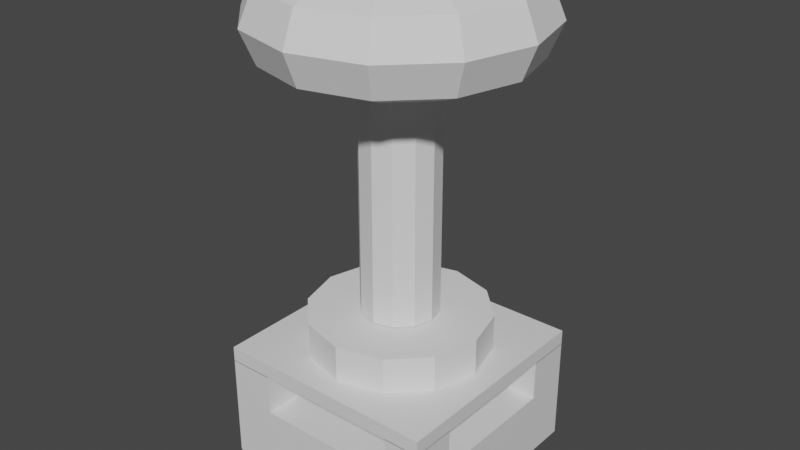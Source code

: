 # Source: tesla_coil.blend  (saved by Blender 3.0.42; exported with 4.5.12 LTS)
import bpy
from mathutils import Matrix  # noqa: F401  (used for matrix-valued properties, if any)

bpy.ops.wm.read_factory_settings(use_empty=True)
scene = bpy.context.scene
scene.name = 'Scene'

# ---- collections
col_collection = bpy.data.collections.new('Collection'); scene.collection.children.link(col_collection)

# ---- materials (node trees are filled in below, after node groups)
mat_material = bpy.data.materials.new('Material')
mat_material.alpha_threshold = 0.0
mat_material.use_transparent_shadow = False
mat_material.line_color = (0.0, 0.0, 0.0, 1.0)

# ---- material node trees
mat_material.use_nodes = True; mat_material.node_tree.nodes.clear()
_N = mat_material.node_tree.nodes; _L = mat_material.node_tree.links
n0 = _N.new('ShaderNodeOutputMaterial'); n0.name = 'Material Output'; n0.location = (300, 300)
n1 = _N.new('ShaderNodeBsdfPrincipled'); n1.name = 'Principled BSDF'; n1.location = (10, 300)
n1.distribution = 'GGX'
n1.subsurface_method = 'RANDOM_WALK_SKIN'
n1.inputs[2].default_value = 0.4
n1.inputs[3].default_value = 1.45
n1.inputs[27].default_value = (0.0, 0.0, 0.0, 1.0)
n1.inputs[28].default_value = 1.0
_L.new(n1.outputs[0], n0.inputs[0])
n0.is_active_output = True

# ---- world
world_world = bpy.data.worlds.new('World'); scene.world = world_world
world_world.use_nodes = True; world_world.node_tree.nodes.clear()
_N = world_world.node_tree.nodes; _L = world_world.node_tree.links
n0 = _N.new('ShaderNodeOutputWorld'); n0.name = 'World Output'; n0.location = (300, 300)
n1 = _N.new('ShaderNodeBackground'); n1.name = 'Background'; n1.location = (10, 300)
n1.inputs[0].default_value = (0.05088, 0.05088, 0.05088, 1.0)
_L.new(n1.outputs[0], n0.inputs[0])
n0.is_active_output = True
world_world.color = (0.05088, 0.05088, 0.05088)
world_world.use_sun_shadow = False
world_world.sun_shadow_jitter_overblur = 0.0

# ---- meshes
me_cube = bpy.data.meshes.new('Cube')
me_cube.from_pydata([(1.0, 1.0, 1.0), (1.0, 1.0, -1.0), (1.0, -1.0, 1.0), (1.0, -1.0, -1.0), (-1.0, 1.0, 1.0), (-1.0, 1.0, -1.0), (-1.0, -1.0, 1.0), (-1.0, -1.0, -1.0), (-0.6, 1.0, -1.0), (-0.6, -1.0, 1.0), (-0.6, -1.0, -1.0), (-0.6, 1.0, 1.0), (0.68, -1.0, -1.0), (0.68, 1.0, 1.0), (0.68, 1.0, -1.0), (0.68, -1.0, 1.0), (-1.0, 0.6, -1.0), (1.0, 0.6, 1.0), (-1.0, 0.6, 1.0), (1.0, 0.6, -1.0), (-0.6, 0.6, -1.0), (-0.6, 0.6, 1.0), (0.68, 0.6, 1.0), (0.68, 0.6, -1.0), (-1.0, -0.6, -1.0), (1.0, -0.6, 1.0), (-0.6, -0.6, -1.0), (-0.6, -0.6, 1.0), (0.68, -0.6, 1.0), (0.68, -0.6, -1.0), (-1.0, -0.6, 1.0), (1.0, -0.6, -1.0), (-0.6, -1.0, 2.224), (-1.0, -1.0, 2.224), (1.0, -0.6, 2.224), (1.0, -1.0, 2.224), (-1.0, 0.6, 2.224), (-1.0, 1.0, 2.224), (0.68, 1.0, 2.224), (1.0, 1.0, 2.224), (-0.6, 1.0, 2.224), (-0.6, -0.6, 2.224), (0.68, -1.0, 2.224), (0.68, -0.6, 2.224), (1.0, 0.6, 2.224), (-0.6, 0.6, 2.224), (0.68, 0.6, 2.224), (-1.0, -0.6, 2.224), (-1.0, -1.0, 2.206), (-1.0, -1.0, 2.67), (-1.0, 1.0, 2.206), (-1.0, 1.0, 2.67), (1.0, -1.0, 2.206), (1.0, -1.0, 2.67), (1.0, 1.0, 2.206), (1.0, 1.0, 2.67)], [], [(22, 17, 44, 46), (10, 9, 6, 7), (16, 18, 4, 5), (29, 31, 3, 12), (31, 25, 2, 3), (14, 13, 0, 1), (5, 4, 11, 8), (24, 26, 10, 7), (12, 15, 9, 10), (28, 27, 9, 15), (27, 30, 47, 41), (3, 2, 15, 12), (8, 11, 13, 14), (26, 29, 12, 10), (8, 14, 23, 20), (2, 25, 34, 35), (13, 11, 21, 22), (5, 8, 20, 16), (1, 0, 17, 19), (14, 1, 19, 23), (24, 30, 18, 16), (17, 0, 39, 44), (7, 6, 30, 24), (20, 23, 29, 26), (17, 22, 28, 25), (22, 21, 27, 28), (16, 20, 26, 24), (19, 17, 25, 31), (23, 19, 31, 29), (21, 18, 30, 27), (41, 47, 33, 32), (34, 43, 42, 35), (39, 38, 46, 44), (40, 37, 36, 45), (11, 4, 37, 40), (15, 2, 35, 42), (4, 18, 36, 37), (28, 15, 42, 43), (25, 28, 43, 34), (0, 13, 38, 39), (21, 11, 40, 45), (9, 27, 41, 32), (13, 22, 46, 38), (30, 6, 33, 47), (6, 9, 32, 33), (18, 21, 45, 36), (48, 49, 51, 50), (50, 51, 55, 54), (54, 55, 53, 52), (52, 53, 49, 48), (50, 54, 52, 48), (55, 51, 49, 53)])
_uv = me_cube.uv_layers.new(name='UVMap')
_uv.uv.foreach_set('vector', [0.665, 0.55, 0.625, 0.55, 0.625, 0.55, 0.665, 0.55, 0.375, 0.95, 0.625, 0.95, 0.625, 1.0, 0.375, 1.0, 0.375, 0.2, 0.625, 0.2, 0.625, 0.25, 0.375, 0.25, 0.335, 0.7, 0.375, 0.7, 0.375, 0.75, 0.335, 0.75, 0.375, 0.7, 0.625, 0.7, 0.625, 0.75, 0.375, 0.75, 0.375, 0.46, 0.625, 0.46, 0.625, 0.5, 0.375, 0.5, 0.375, 0.25, 0.625, 0.25, 0.625, 0.3, 0.375, 0.3, 0.125, 0.7, 0.175, 0.7, 0.175, 0.75, 0.125, 0.75, 0.375, 0.79, 0.625, 0.79, 0.625, 0.95, 0.375, 0.95, 0.665, 0.7, 0.825, 0.7, 0.825, 0.75, 0.665, 0.75, 0.825, 0.7, 0.875, 0.7, 0.875, 0.7, 0.825, 0.7, 0.375, 0.75, 0.625, 0.75, 0.625, 0.79, 0.375, 0.79, 0.375, 0.3, 0.625, 0.3, 0.625, 0.46, 0.375, 0.46, 0.175, 0.7, 0.335, 0.7, 0.335, 0.75, 0.175, 0.75, 0.175, 0.5, 0.335, 0.5, 0.335, 0.55, 0.175, 0.55, 0.625, 0.75, 0.625, 0.7, 0.625, 0.7, 0.625, 0.75, 0.665, 0.5, 0.825, 0.5, 0.825, 0.55, 0.665, 0.55, 0.125, 0.5, 0.175, 0.5, 0.175, 0.55, 0.125, 0.55, 0.375, 0.5, 0.625, 0.5, 0.625, 0.55, 0.375, 0.55, 0.335, 0.5, 0.375, 0.5, 0.375, 0.55, 0.335, 0.55, 0.375, 0.05, 0.625, 0.05, 0.625, 0.2, 0.375, 0.2, 0.625, 0.55, 0.625, 0.5, 0.625, 0.5, 0.625, 0.55, 0.375, 0.0, 0.625, 0.0, 0.625, 0.05, 0.375, 0.05, 0.175, 0.55, 0.335, 0.55, 0.335, 0.7, 0.175, 0.7, 0.625, 0.55, 0.665, 0.55, 0.665, 0.7, 0.625, 0.7, 0.665, 0.55, 0.825, 0.55, 0.825, 0.7, 0.665, 0.7, 0.125, 0.55, 0.175, 0.55, 0.175, 0.7, 0.125, 0.7, 0.375, 0.55, 0.625, 0.55, 0.625, 0.7, 0.375, 0.7, 0.335, 0.55, 0.375, 0.55, 0.375, 0.7, 0.335, 0.7, 0.825, 0.55, 0.875, 0.55, 0.875, 0.7, 0.825, 0.7, 0.825, 0.7, 0.875, 0.7, 0.875, 0.75, 0.825, 0.75, 0.625, 0.7, 0.665, 0.7, 0.665, 0.75, 0.625, 0.75, 0.625, 0.5, 0.665, 0.5, 0.665, 0.55, 0.625, 0.55, 0.825, 0.5, 0.875, 0.5, 0.875, 0.55, 0.825, 0.55, 0.625, 0.3, 0.625, 0.25, 0.625, 0.25, 0.625, 0.3, 0.625, 0.79, 0.625, 0.75, 0.625, 0.75, 0.625, 0.79, 0.625, 0.25, 0.625, 0.2, 0.625, 0.2, 0.625, 0.25, 0.665, 0.7, 0.665, 0.75, 0.665, 0.75, 0.665, 0.7, 0.625, 0.7, 0.665, 0.7, 0.665, 0.7, 0.625, 0.7, 0.625, 0.5, 0.625, 0.46, 0.625, 0.46, 0.625, 0.5, 0.825, 0.55, 0.825, 0.5, 0.825, 0.5, 0.825, 0.55, 0.825, 0.75, 0.825, 0.7, 0.825, 0.7, 0.825, 0.75, 0.665, 0.5, 0.665, 0.55, 0.665, 0.55, 0.665, 0.5, 0.625, 0.05, 0.625, 0.0, 0.625, 0.0, 0.625, 0.05, 0.625, 1.0, 0.625, 0.95, 0.625, 0.95, 0.625, 1.0, 0.875, 0.55, 0.825, 0.55, 0.825, 0.55, 0.875, 0.55, 0.375, 0.0, 0.625, 0.0, 0.625, 0.25, 0.375, 0.25, 0.375, 0.25, 0.625, 0.25, 0.625, 0.5, 0.375, 0.5, 0.375, 0.5, 0.625, 0.5, 0.625, 0.75, 0.375, 0.75, 0.375, 0.75, 0.625, 0.75, 0.625, 1.0, 0.375, 1.0, 0.125, 0.5, 0.375, 0.5, 0.375, 0.75, 0.125, 0.75, 0.625, 0.5, 0.875, 0.5, 0.875, 0.75, 0.625, 0.75])
me_cube.materials.append(mat_material)
me_cube.use_remesh_preserve_volume = False
me_cube.use_remesh_preserve_attributes = False
me_cube.use_mirror_vertex_groups = False
me_cube.update()
me_cylinder = bpy.data.meshes.new('Cylinder')
me_cylinder.from_pydata([(0.0, 1.0, -1.0), (0.0, 1.0, 1.0), (0.5, 0.866, -1.0), (0.5, 0.866, 1.0), (0.866, 0.5, -1.0), (0.866, 0.5, 1.0), (1.0, -4.371e-08, -1.0), (1.0, -4.371e-08, 1.0), (0.866, -0.5, -1.0), (0.866, -0.5, 1.0), (0.5, -0.866, -1.0), (0.5, -0.866, 1.0), (-8.742e-08, -1.0, -1.0), (-8.742e-08, -1.0, 1.0), (-0.5, -0.866, -1.0), (-0.5, -0.866, 1.0), (-0.866, -0.5, -1.0), (-0.866, -0.5, 1.0), (-1.0, 1.192e-08, -1.0), (-1.0, 1.192e-08, 1.0), (-0.866, 0.5, -1.0), (-0.866, 0.5, 1.0), (-0.5, 0.866, -1.0), (-0.5, 0.866, 1.0), (0.0, 0.4282, 1.051), (0.0, 0.4282, 17.69), (0.2141, 0.3708, 1.051), (0.2141, 0.3708, 17.69), (0.3708, 0.2141, 1.051), (0.3708, 0.2141, 17.69), (0.4282, -1.872e-08, 1.051), (0.4282, -1.872e-08, 17.69), (0.3708, -0.2141, 1.051), (0.3708, -0.2141, 17.69), (0.2141, -0.3708, 1.051), (0.2141, -0.3708, 17.69), (-3.743e-08, -0.4282, 1.051), (-3.743e-08, -0.4282, 17.69), (-0.2141, -0.3708, 1.051), (-0.2141, -0.3708, 17.69), (-0.3708, -0.2141, 1.051), (-0.3708, -0.2141, 17.69), (-0.4282, 5.106e-09, 1.051), (-0.4282, 5.106e-09, 17.69), (-0.3708, 0.2141, 1.051), (-0.3708, 0.2141, 17.69), (-0.2141, 0.3708, 1.051), (-0.2141, 0.3708, 17.69)], [], [(0, 1, 3, 2), (2, 3, 5, 4), (4, 5, 7, 6), (6, 7, 9, 8), (8, 9, 11, 10), (10, 11, 13, 12), (12, 13, 15, 14), (14, 15, 17, 16), (16, 17, 19, 18), (18, 19, 21, 20), (3, 1, 23, 21, 19, 17, 15, 13, 11, 9, 7, 5), (20, 21, 23, 22), (22, 23, 1, 0), (0, 2, 4, 6, 8, 10, 12, 14, 16, 18, 20, 22), (24, 25, 27, 26), (26, 27, 29, 28), (28, 29, 31, 30), (30, 31, 33, 32), (32, 33, 35, 34), (34, 35, 37, 36), (36, 37, 39, 38), (38, 39, 41, 40), (40, 41, 43, 42), (42, 43, 45, 44), (27, 25, 47, 45, 43, 41, 39, 37, 35, 33, 31, 29), (44, 45, 47, 46), (46, 47, 25, 24), (24, 26, 28, 30, 32, 34, 36, 38, 40, 42, 44, 46)])
_uv = me_cylinder.uv_layers.new(name='UVMap')
_uv.uv.foreach_set('vector', [1.0, 0.5, 1.0, 1.0, 0.9167, 1.0, 0.9167, 0.5, 0.9167, 0.5, 0.9167, 1.0, 0.8333, 1.0, 0.8333, 0.5, 0.8333, 0.5, 0.8333, 1.0, 0.75, 1.0, 0.75, 0.5, 0.75, 0.5, 0.75, 1.0, 0.6667, 1.0, 0.6667, 0.5, 0.6667, 0.5, 0.6667, 1.0, 0.5833, 1.0, 0.5833, 0.5, 0.5833, 0.5, 0.5833, 1.0, 0.5, 1.0, 0.5, 0.5, 0.5, 0.5, 0.5, 1.0, 0.4167, 1.0, 0.4167, 0.5, 0.4167, 0.5, 0.4167, 1.0, 0.3333, 1.0, 0.3333, 0.5, 0.3333, 0.5, 0.3333, 1.0, 0.25, 1.0, 0.25, 0.5, 0.25, 0.5, 0.25, 1.0, 0.1667, 1.0, 0.1667, 0.5, 0.37, 0.4578, 0.25, 0.49, 0.13, 0.4578, 0.04215, 0.37, 0.01, 0.25, 0.04215, 0.13, 0.13, 0.04215, 0.25, 0.01, 0.37, 0.04215, 0.4578, 0.13, 0.49, 0.25, 0.4578, 0.37, 0.1667, 0.5, 0.1667, 1.0, 0.08333, 1.0, 0.08333, 0.5, 0.08333, 0.5, 0.08333, 1.0, 7.451e-08, 1.0, 7.451e-08, 0.5, 0.75, 0.49, 0.87, 0.4578, 0.9578, 0.37, 0.99, 0.25, 0.9578, 0.13, 0.87, 0.04215, 0.75, 0.01, 0.63, 0.04215, 0.5422, 0.13, 0.51, 0.25, 0.5422, 0.37, 0.63, 0.4578, 1.0, 0.5, 1.0, 1.0, 0.9167, 1.0, 0.9167, 0.5, 0.9167, 0.5, 0.9167, 1.0, 0.8333, 1.0, 0.8333, 0.5, 0.8333, 0.5, 0.8333, 1.0, 0.75, 1.0, 0.75, 0.5, 0.75, 0.5, 0.75, 1.0, 0.6667, 1.0, 0.6667, 0.5, 0.6667, 0.5, 0.6667, 1.0, 0.5833, 1.0, 0.5833, 0.5, 0.5833, 0.5, 0.5833, 1.0, 0.5, 1.0, 0.5, 0.5, 0.5, 0.5, 0.5, 1.0, 0.4167, 1.0, 0.4167, 0.5, 0.4167, 0.5, 0.4167, 1.0, 0.3333, 1.0, 0.3333, 0.5, 0.3333, 0.5, 0.3333, 1.0, 0.25, 1.0, 0.25, 0.5, 0.25, 0.5, 0.25, 1.0, 0.1667, 1.0, 0.1667, 0.5, 0.37, 0.4578, 0.25, 0.49, 0.13, 0.4578, 0.04215, 0.37, 0.01, 0.25, 0.04215, 0.13, 0.13, 0.04215, 0.25, 0.01, 0.37, 0.04215, 0.4578, 0.13, 0.49, 0.25, 0.4578, 0.37, 0.1667, 0.5, 0.1667, 1.0, 0.08333, 1.0, 0.08333, 0.5, 0.08333, 0.5, 0.08333, 1.0, 7.451e-08, 1.0, 7.451e-08, 0.5, 0.75, 0.49, 0.87, 0.4578, 0.9578, 0.37, 0.99, 0.25, 0.9578, 0.13, 0.87, 0.04215, 0.75, 0.01, 0.63, 0.04215, 0.5422, 0.13, 0.51, 0.25, 0.5422, 0.37, 0.63, 0.4578])
me_cylinder.use_remesh_fix_poles = True
me_cylinder.use_remesh_preserve_attributes = False
me_cylinder.update()
me_torus_001 = bpy.data.meshes.new('Torus.001')
me_torus_001.from_pydata([(1.5, 0.0, 0.0), (1.354, 0.0, 0.3536), (1.0, 0.0, 0.5), (0.6464, 0.0, 0.3536), (0.5, 0.0, 6.123e-17), (0.6464, 0.0, -0.3536), (1.0, 0.0, -0.5), (1.354, 0.0, -0.3536), (1.299, 0.75, 0.0), (1.172, 0.6768, 0.3536), (0.866, 0.5, 0.5), (0.5598, 0.3232, 0.3536), (0.433, 0.25, 6.123e-17), (0.5598, 0.3232, -0.3536), (0.866, 0.5, -0.5), (1.172, 0.6768, -0.3536), (0.75, 1.299, 0.0), (0.6768, 1.172, 0.3536), (0.5, 0.866, 0.5), (0.3232, 0.5598, 0.3536), (0.25, 0.433, 6.123e-17), (0.3232, 0.5598, -0.3536), (0.5, 0.866, -0.5), (0.6768, 1.172, -0.3536), (1.132e-07, 1.5, 0.0), (1.022e-07, 1.354, 0.3536), (7.55e-08, 1.0, 0.5), (4.881e-08, 0.6464, 0.3536), (3.775e-08, 0.5, 6.123e-17), (4.881e-08, 0.6464, -0.3536), (7.55e-08, 1.0, -0.5), (1.022e-07, 1.354, -0.3536), (-0.75, 1.299, 0.0), (-0.6768, 1.172, 0.3536), (-0.5, 0.866, 0.5), (-0.3232, 0.5598, 0.3536), (-0.25, 0.433, 6.123e-17), (-0.3232, 0.5598, -0.3536), (-0.5, 0.866, -0.5), (-0.6768, 1.172, -0.3536), (-1.299, 0.75, 0.0), (-1.172, 0.6768, 0.3536), (-0.866, 0.5, 0.5), (-0.5598, 0.3232, 0.3536), (-0.433, 0.25, 6.123e-17), (-0.5598, 0.3232, -0.3536), (-0.866, 0.5, -0.5), (-1.172, 0.6768, -0.3536), (-1.5, 1.311e-07, 0.0), (-1.354, 1.183e-07, 0.3536), (-1.0, 8.742e-08, 0.5), (-0.6464, 5.651e-08, 0.3536), (-0.5, 4.371e-08, 6.123e-17), (-0.6464, 5.651e-08, -0.3536), (-1.0, 8.742e-08, -0.5), (-1.354, 1.183e-07, -0.3536), (-1.299, -0.75, 0.0), (-1.172, -0.6768, 0.3536), (-0.866, -0.5, 0.5), (-0.5598, -0.3232, 0.3536), (-0.433, -0.25, 6.123e-17), (-0.5598, -0.3232, -0.3536), (-0.866, -0.5, -0.5), (-1.172, -0.6768, -0.3536), (-0.75, -1.299, 0.0), (-0.6768, -1.172, 0.3536), (-0.5, -0.866, 0.5), (-0.3232, -0.5598, 0.3536), (-0.25, -0.433, 6.123e-17), (-0.3232, -0.5598, -0.3536), (-0.5, -0.866, -0.5), (-0.6768, -1.172, -0.3536), (1.132e-07, -1.5, 0.0), (1.022e-07, -1.354, 0.3536), (7.55e-08, -1.0, 0.5), (4.881e-08, -0.6464, 0.3536), (3.775e-08, -0.5, 6.123e-17), (4.881e-08, -0.6464, -0.3536), (7.55e-08, -1.0, -0.5), (1.022e-07, -1.354, -0.3536), (0.75, -1.299, 0.0), (0.6768, -1.172, 0.3536), (0.5, -0.866, 0.5), (0.3232, -0.5598, 0.3536), (0.25, -0.433, 6.123e-17), (0.3232, -0.5598, -0.3536), (0.5, -0.866, -0.5), (0.6768, -1.172, -0.3536), (1.299, -0.75, 0.0), (1.172, -0.6768, 0.3536), (0.866, -0.5, 0.5), (0.5598, -0.3232, 0.3536), (0.433, -0.25, 6.123e-17), (0.5598, -0.3232, -0.3536), (0.866, -0.5, -0.5), (1.172, -0.6768, -0.3536)], [], [(0, 8, 9, 1), (1, 9, 10, 2), (2, 10, 11, 3), (3, 11, 12, 4), (4, 12, 13, 5), (5, 13, 14, 6), (6, 14, 15, 7), (7, 15, 8, 0), (8, 16, 17, 9), (9, 17, 18, 10), (10, 18, 19, 11), (11, 19, 20, 12), (12, 20, 21, 13), (13, 21, 22, 14), (14, 22, 23, 15), (15, 23, 16, 8), (16, 24, 25, 17), (17, 25, 26, 18), (18, 26, 27, 19), (19, 27, 28, 20), (20, 28, 29, 21), (21, 29, 30, 22), (22, 30, 31, 23), (23, 31, 24, 16), (24, 32, 33, 25), (25, 33, 34, 26), (26, 34, 35, 27), (27, 35, 36, 28), (28, 36, 37, 29), (29, 37, 38, 30), (30, 38, 39, 31), (31, 39, 32, 24), (32, 40, 41, 33), (33, 41, 42, 34), (34, 42, 43, 35), (35, 43, 44, 36), (36, 44, 45, 37), (37, 45, 46, 38), (38, 46, 47, 39), (39, 47, 40, 32), (40, 48, 49, 41), (41, 49, 50, 42), (42, 50, 51, 43), (43, 51, 52, 44), (44, 52, 53, 45), (45, 53, 54, 46), (46, 54, 55, 47), (47, 55, 48, 40), (48, 56, 57, 49), (49, 57, 58, 50), (50, 58, 59, 51), (51, 59, 60, 52), (52, 60, 61, 53), (53, 61, 62, 54), (54, 62, 63, 55), (55, 63, 56, 48), (56, 64, 65, 57), (57, 65, 66, 58), (58, 66, 67, 59), (59, 67, 68, 60), (60, 68, 69, 61), (61, 69, 70, 62), (62, 70, 71, 63), (63, 71, 64, 56), (64, 72, 73, 65), (65, 73, 74, 66), (66, 74, 75, 67), (67, 75, 76, 68), (68, 76, 77, 69), (69, 77, 78, 70), (70, 78, 79, 71), (71, 79, 72, 64), (72, 80, 81, 73), (73, 81, 82, 74), (74, 82, 83, 75), (75, 83, 84, 76), (76, 84, 85, 77), (77, 85, 86, 78), (78, 86, 87, 79), (79, 87, 80, 72), (80, 88, 89, 81), (81, 89, 90, 82), (82, 90, 91, 83), (83, 91, 92, 84), (84, 92, 93, 85), (85, 93, 94, 86), (86, 94, 95, 87), (87, 95, 88, 80), (88, 0, 1, 89), (89, 1, 2, 90), (90, 2, 3, 91), (91, 3, 4, 92), (92, 4, 5, 93), (93, 5, 6, 94), (94, 6, 7, 95), (95, 7, 0, 88)])
_uv = me_torus_001.uv_layers.new(name='UVMap')
_uv.uv.foreach_set('vector', [0.5, 0.5, 0.5833, 0.5, 0.5833, 0.625, 0.5, 0.625, 0.5, 0.625, 0.5833, 0.625, 0.5833, 0.75, 0.5, 0.75, 0.5, 0.75, 0.5833, 0.75, 0.5833, 0.875, 0.5, 0.875, 0.5, 0.875, 0.5833, 0.875, 0.5833, 1.0, 0.5, 1.0, 0.5, 0.0, 0.5833, 0.0, 0.5833, 0.125, 0.5, 0.125, 0.5, 0.125, 0.5833, 0.125, 0.5833, 0.25, 0.5, 0.25, 0.5, 0.25, 0.5833, 0.25, 0.5833, 0.375, 0.5, 0.375, 0.5, 0.375, 0.5833, 0.375, 0.5833, 0.5, 0.5, 0.5, 0.5833, 0.5, 0.6667, 0.5, 0.6667, 0.625, 0.5833, 0.625, 0.5833, 0.625, 0.6667, 0.625, 0.6667, 0.75, 0.5833, 0.75, 0.5833, 0.75, 0.6667, 0.75, 0.6667, 0.875, 0.5833, 0.875, 0.5833, 0.875, 0.6667, 0.875, 0.6667, 1.0, 0.5833, 1.0, 0.5833, 0.0, 0.6667, 0.0, 0.6667, 0.125, 0.5833, 0.125, 0.5833, 0.125, 0.6667, 0.125, 0.6667, 0.25, 0.5833, 0.25, 0.5833, 0.25, 0.6667, 0.25, 0.6667, 0.375, 0.5833, 0.375, 0.5833, 0.375, 0.6667, 0.375, 0.6667, 0.5, 0.5833, 0.5, 0.6667, 0.5, 0.75, 0.5, 0.75, 0.625, 0.6667, 0.625, 0.6667, 0.625, 0.75, 0.625, 0.75, 0.75, 0.6667, 0.75, 0.6667, 0.75, 0.75, 0.75, 0.75, 0.875, 0.6667, 0.875, 0.6667, 0.875, 0.75, 0.875, 0.75, 1.0, 0.6667, 1.0, 0.6667, 0.0, 0.75, 0.0, 0.75, 0.125, 0.6667, 0.125, 0.6667, 0.125, 0.75, 0.125, 0.75, 0.25, 0.6667, 0.25, 0.6667, 0.25, 0.75, 0.25, 0.75, 0.375, 0.6667, 0.375, 0.6667, 0.375, 0.75, 0.375, 0.75, 0.5, 0.6667, 0.5, 0.75, 0.5, 0.8333, 0.5, 0.8333, 0.625, 0.75, 0.625, 0.75, 0.625, 0.8333, 0.625, 0.8333, 0.75, 0.75, 0.75, 0.75, 0.75, 0.8333, 0.75, 0.8333, 0.875, 0.75, 0.875, 0.75, 0.875, 0.8333, 0.875, 0.8333, 1.0, 0.75, 1.0, 0.75, 0.0, 0.8333, 0.0, 0.8333, 0.125, 0.75, 0.125, 0.75, 0.125, 0.8333, 0.125, 0.8333, 0.25, 0.75, 0.25, 0.75, 0.25, 0.8333, 0.25, 0.8333, 0.375, 0.75, 0.375, 0.75, 0.375, 0.8333, 0.375, 0.8333, 0.5, 0.75, 0.5, 0.8333, 0.5, 0.9167, 0.5, 0.9167, 0.625, 0.8333, 0.625, 0.8333, 0.625, 0.9167, 0.625, 0.9167, 0.75, 0.8333, 0.75, 0.8333, 0.75, 0.9167, 0.75, 0.9167, 0.875, 0.8333, 0.875, 0.8333, 0.875, 0.9167, 0.875, 0.9167, 1.0, 0.8333, 1.0, 0.8333, 0.0, 0.9167, 0.0, 0.9167, 0.125, 0.8333, 0.125, 0.8333, 0.125, 0.9167, 0.125, 0.9167, 0.25, 0.8333, 0.25, 0.8333, 0.25, 0.9167, 0.25, 0.9167, 0.375, 0.8333, 0.375, 0.8333, 0.375, 0.9167, 0.375, 0.9167, 0.5, 0.8333, 0.5, 0.9167, 0.5, 1.0, 0.5, 1.0, 0.625, 0.9167, 0.625, 0.9167, 0.625, 1.0, 0.625, 1.0, 0.75, 0.9167, 0.75, 0.9167, 0.75, 1.0, 0.75, 1.0, 0.875, 0.9167, 0.875, 0.9167, 0.875, 1.0, 0.875, 1.0, 1.0, 0.9167, 1.0, 0.9167, 0.0, 1.0, 0.0, 1.0, 0.125, 0.9167, 0.125, 0.9167, 0.125, 1.0, 0.125, 1.0, 0.25, 0.9167, 0.25, 0.9167, 0.25, 1.0, 0.25, 1.0, 0.375, 0.9167, 0.375, 0.9167, 0.375, 1.0, 0.375, 1.0, 0.5, 0.9167, 0.5, 2.22e-16, 0.5, 0.08333, 0.5, 0.08333, 0.625, 2.22e-16, 0.625, 2.22e-16, 0.625, 0.08333, 0.625, 0.08333, 0.75, 2.22e-16, 0.75, 2.22e-16, 0.75, 0.08333, 0.75, 0.08333, 0.875, 2.22e-16, 0.875, 2.22e-16, 0.875, 0.08333, 0.875, 0.08333, 1.0, 2.22e-16, 1.0, 2.22e-16, 0.0, 0.08333, 0.0, 0.08333, 0.125, 2.22e-16, 0.125, 2.22e-16, 0.125, 0.08333, 0.125, 0.08333, 0.25, 2.22e-16, 0.25, 2.22e-16, 0.25, 0.08333, 0.25, 0.08333, 0.375, 2.22e-16, 0.375, 2.22e-16, 0.375, 0.08333, 0.375, 0.08333, 0.5, 2.22e-16, 0.5, 0.08333, 0.5, 0.1667, 0.5, 0.1667, 0.625, 0.08333, 0.625, 0.08333, 0.625, 0.1667, 0.625, 0.1667, 0.75, 0.08333, 0.75, 0.08333, 0.75, 0.1667, 0.75, 0.1667, 0.875, 0.08333, 0.875, 0.08333, 0.875, 0.1667, 0.875, 0.1667, 1.0, 0.08333, 1.0, 0.08333, 0.0, 0.1667, 0.0, 0.1667, 0.125, 0.08333, 0.125, 0.08333, 0.125, 0.1667, 0.125, 0.1667, 0.25, 0.08333, 0.25, 0.08333, 0.25, 0.1667, 0.25, 0.1667, 0.375, 0.08333, 0.375, 0.08333, 0.375, 0.1667, 0.375, 0.1667, 0.5, 0.08333, 0.5, 0.1667, 0.5, 0.25, 0.5, 0.25, 0.625, 0.1667, 0.625, 0.1667, 0.625, 0.25, 0.625, 0.25, 0.75, 0.1667, 0.75, 0.1667, 0.75, 0.25, 0.75, 0.25, 0.875, 0.1667, 0.875, 0.1667, 0.875, 0.25, 0.875, 0.25, 1.0, 0.1667, 1.0, 0.1667, 0.0, 0.25, 0.0, 0.25, 0.125, 0.1667, 0.125, 0.1667, 0.125, 0.25, 0.125, 0.25, 0.25, 0.1667, 0.25, 0.1667, 0.25, 0.25, 0.25, 0.25, 0.375, 0.1667, 0.375, 0.1667, 0.375, 0.25, 0.375, 0.25, 0.5, 0.1667, 0.5, 0.25, 0.5, 0.3333, 0.5, 0.3333, 0.625, 0.25, 0.625, 0.25, 0.625, 0.3333, 0.625, 0.3333, 0.75, 0.25, 0.75, 0.25, 0.75, 0.3333, 0.75, 0.3333, 0.875, 0.25, 0.875, 0.25, 0.875, 0.3333, 0.875, 0.3333, 1.0, 0.25, 1.0, 0.25, 0.0, 0.3333, 0.0, 0.3333, 0.125, 0.25, 0.125, 0.25, 0.125, 0.3333, 0.125, 0.3333, 0.25, 0.25, 0.25, 0.25, 0.25, 0.3333, 0.25, 0.3333, 0.375, 0.25, 0.375, 0.25, 0.375, 0.3333, 0.375, 0.3333, 0.5, 0.25, 0.5, 0.3333, 0.5, 0.4167, 0.5, 0.4167, 0.625, 0.3333, 0.625, 0.3333, 0.625, 0.4167, 0.625, 0.4167, 0.75, 0.3333, 0.75, 0.3333, 0.75, 0.4167, 0.75, 0.4167, 0.875, 0.3333, 0.875, 0.3333, 0.875, 0.4167, 0.875, 0.4167, 1.0, 0.3333, 1.0, 0.3333, 0.0, 0.4167, 0.0, 0.4167, 0.125, 0.3333, 0.125, 0.3333, 0.125, 0.4167, 0.125, 0.4167, 0.25, 0.3333, 0.25, 0.3333, 0.25, 0.4167, 0.25, 0.4167, 0.375, 0.3333, 0.375, 0.3333, 0.375, 0.4167, 0.375, 0.4167, 0.5, 0.3333, 0.5, 0.4167, 0.5, 0.5, 0.5, 0.5, 0.625, 0.4167, 0.625, 0.4167, 0.625, 0.5, 0.625, 0.5, 0.75, 0.4167, 0.75, 0.4167, 0.75, 0.5, 0.75, 0.5, 0.875, 0.4167, 0.875, 0.4167, 0.875, 0.5, 0.875, 0.5, 1.0, 0.4167, 1.0, 0.4167, 0.0, 0.5, 0.0, 0.5, 0.125, 0.4167, 0.125, 0.4167, 0.125, 0.5, 0.125, 0.5, 0.25, 0.4167, 0.25, 0.4167, 0.25, 0.5, 0.25, 0.5, 0.375, 0.4167, 0.375, 0.4167, 0.375, 0.5, 0.375, 0.5, 0.5, 0.4167, 0.5])
me_torus_001.use_remesh_fix_poles = True
me_torus_001.use_remesh_preserve_attributes = False
me_torus_001.update()

# ---- objects
ob_cube = bpy.data.objects.new('Cube', me_cube)
ob_cylinder = bpy.data.objects.new('Cylinder', me_cylinder)
ob_torus_001 = bpy.data.objects.new('Torus.001', me_torus_001)

# ---- transforms, parenting, visibility, modifiers, constraints
ob_cube.location = (0.0, 0.0, 0.9503)
ob_cube.scale = (1.991, 1.991, 0.5856)
ob_cube.lock_rotations_4d = False
ob_cube.empty_display_type = 'ARROWS'
ob_cube.lineart.crease_threshold = 0.0
ob_cylinder.location = (0.0, 0.0, 2.812)
ob_cylinder.scale = (1.592, 1.592, 0.3359)
ob_torus_001.location = (0.0, 0.0, 8.217)
ob_torus_001.scale = (1.622, 1.622, 1.622)

# ---- collection membership
col_collection.objects.link(ob_cube)
col_collection.objects.link(ob_cylinder)
col_collection.objects.link(ob_torus_001)

# ---- scene / render settings (as saved in the file)
scene.frame_start = 1; scene.frame_end = 250; scene.frame_set(0)
scene.render.engine = 'BLENDER_EEVEE_NEXT'
scene.cycles.sampling_pattern = 'TABULATED_SOBOL'
scene.cycles.use_light_tree = False
scene.view_settings.view_transform = 'Filmic'
bpy.context.view_layer.update()

# ---- added for rendering (the .blend has no active camera and no usable light): camera, sun
cam_auto = bpy.data.cameras.new('AutoCamera')
cam_auto.lens = 50.0
cam_auto.sensor_width = 36.0
cam_auto.clip_end = 1000.0
ob_auto_camera = bpy.data.objects.new('AutoCamera', cam_auto)
scene.collection.objects.link(ob_auto_camera)
ob_auto_camera.location = (10.2366, -12.2839, 12.8856)
ob_auto_camera.rotation_euler = (1.09748, -7.21219e-08, 0.694738)
scene.camera = ob_auto_camera
light_auto_sun = bpy.data.lights.new('AutoSun', 'SUN')
light_auto_sun.energy = 3.0
light_auto_sun.angle = 0.0523599
ob_auto_sun = bpy.data.objects.new('AutoSun', light_auto_sun)
scene.collection.objects.link(ob_auto_sun)
ob_auto_sun.rotation_euler = (0.872665, 0.174533, 0.523599)
bpy.context.view_layer.update()
